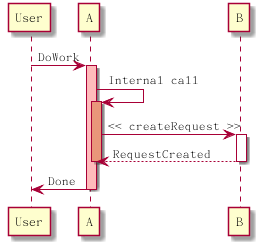

The diagram above was rendered by PlantUML. Its source (embedded in the PNG):
@startuml
participant User

User -> A: DoWork
activate A #FFBBBB

A -> A: Internal call
activate A #DarkSalmon

A -> B: << createRequest >>
activate B

B --> A:RequestCreated
deactivate B
deactivate A
A -> User: Done
deactivate A

@enduml